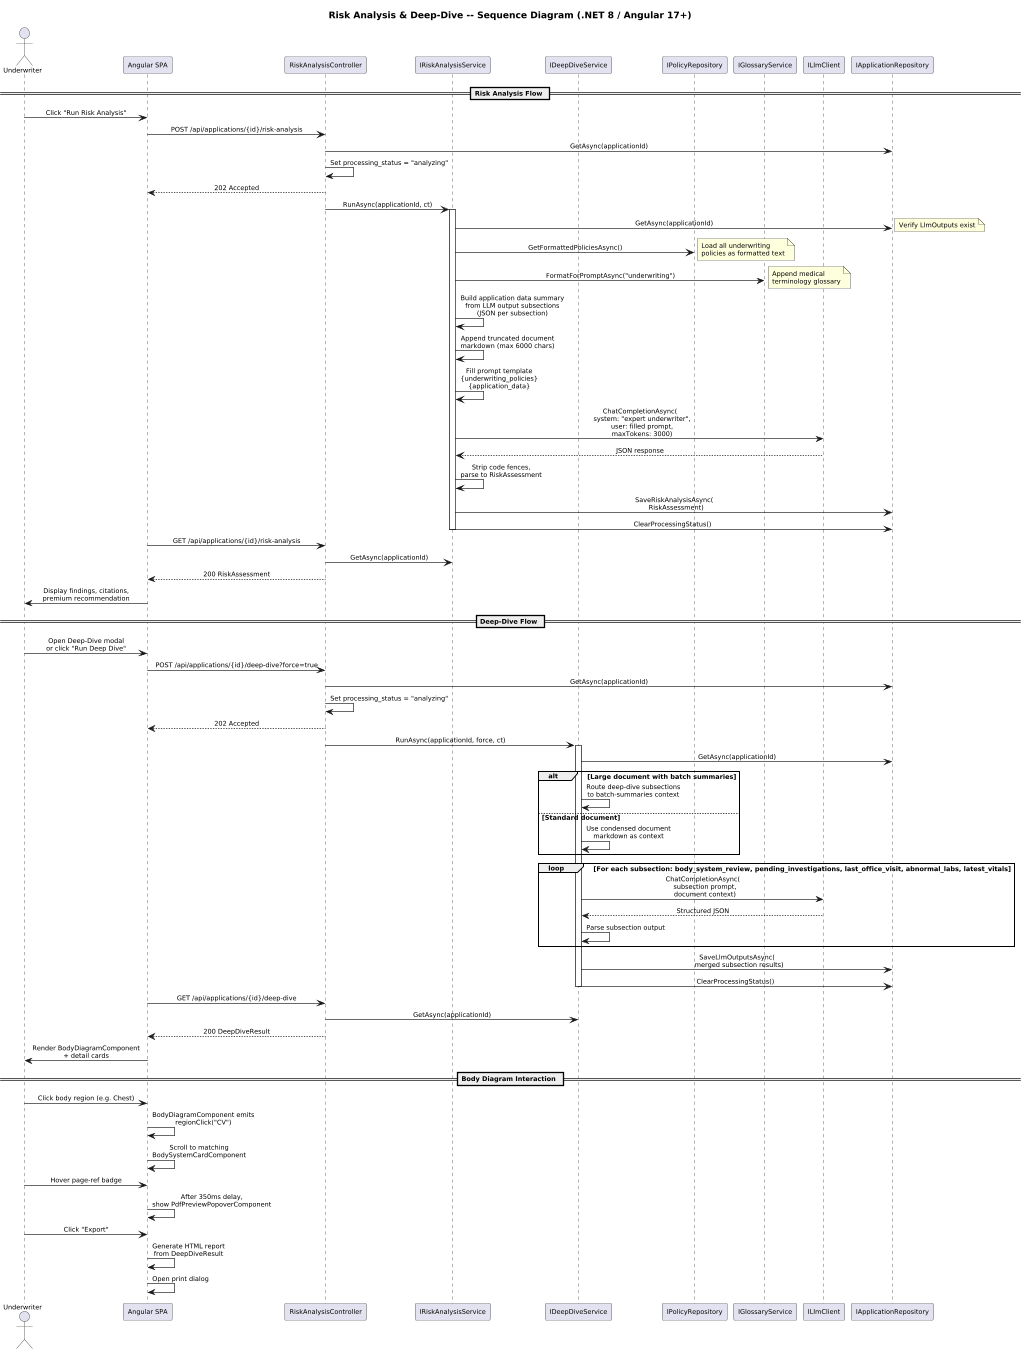

The diagram above was rendered by PlantUML. Its source (embedded in the PNG):
@startuml
scale max 1024 width
skinparam defaultFontSize 10
skinparam sequenceMessageAlign center

title Risk Analysis & Deep-Dive -- Sequence Diagram (.NET 8 / Angular 17+)

actor Underwriter as user
participant "Angular SPA" as spa
participant "RiskAnalysisController" as ctrl
participant "IRiskAnalysisService" as riskSvc
participant "IDeepDiveService" as ddSvc
participant "IPolicyRepository" as policyRepo
participant "IGlossaryService" as glossary
participant "ILlmClient" as llm
participant "IApplicationRepository" as appRepo

== Risk Analysis Flow ==

user -> spa : Click "Run Risk Analysis"
spa -> ctrl : POST /api/applications/{id}/risk-analysis
ctrl -> appRepo : GetAsync(applicationId)
ctrl -> ctrl : Set processing_status = "analyzing"
ctrl --> spa : 202 Accepted

ctrl -> riskSvc : RunAsync(applicationId, ct)
activate riskSvc

riskSvc -> appRepo : GetAsync(applicationId)
note right : Verify LlmOutputs exist

riskSvc -> policyRepo : GetFormattedPoliciesAsync()
note right : Load all underwriting\npolicies as formatted text

riskSvc -> glossary : FormatForPromptAsync("underwriting")
note right : Append medical\nterminology glossary

riskSvc -> riskSvc : Build application data summary\nfrom LLM output subsections\n(JSON per subsection)

riskSvc -> riskSvc : Append truncated document\nmarkdown (max 6000 chars)

riskSvc -> riskSvc : Fill prompt template\n{underwriting_policies}\n{application_data}

riskSvc -> llm : ChatCompletionAsync(\n  system: "expert underwriter",\n  user: filled prompt,\n  maxTokens: 3000)
llm --> riskSvc : JSON response

riskSvc -> riskSvc : Strip code fences,\nparse to RiskAssessment

riskSvc -> appRepo : SaveRiskAnalysisAsync(\n  RiskAssessment)
riskSvc -> appRepo : ClearProcessingStatus()

deactivate riskSvc

spa -> ctrl : GET /api/applications/{id}/risk-analysis
ctrl -> riskSvc : GetAsync(applicationId)
ctrl --> spa : 200 RiskAssessment

spa -> user : Display findings, citations,\npremium recommendation

== Deep-Dive Flow ==

user -> spa : Open Deep-Dive modal\nor click "Run Deep Dive"
spa -> ctrl : POST /api/applications/{id}/deep-dive?force=true
ctrl -> appRepo : GetAsync(applicationId)
ctrl -> ctrl : Set processing_status = "analyzing"
ctrl --> spa : 202 Accepted

ctrl -> ddSvc : RunAsync(applicationId, force, ct)
activate ddSvc

ddSvc -> appRepo : GetAsync(applicationId)

alt Large document with batch summaries
  ddSvc -> ddSvc : Route deep-dive subsections\nto batch-summaries context
else Standard document
  ddSvc -> ddSvc : Use condensed document\nmarkdown as context
end

loop For each subsection: body_system_review, pending_investigations, last_office_visit, abnormal_labs, latest_vitals
  ddSvc -> llm : ChatCompletionAsync(\n  subsection prompt,\n  document context)
  llm --> ddSvc : Structured JSON
  ddSvc -> ddSvc : Parse subsection output
end

ddSvc -> appRepo : SaveLlmOutputsAsync(\n  merged subsection results)
ddSvc -> appRepo : ClearProcessingStatus()

deactivate ddSvc

spa -> ctrl : GET /api/applications/{id}/deep-dive
ctrl -> ddSvc : GetAsync(applicationId)
ctrl --> spa : 200 DeepDiveResult

spa -> user : Render BodyDiagramComponent\n+ detail cards

== Body Diagram Interaction ==

user -> spa : Click body region (e.g. Chest)
spa -> spa : BodyDiagramComponent emits\nregionClick("CV")
spa -> spa : Scroll to matching\nBodySystemCardComponent

user -> spa : Hover page-ref badge
spa -> spa : After 350ms delay,\nshow PdfPreviewPopoverComponent

user -> spa : Click "Export"
spa -> spa : Generate HTML report\nfrom DeepDiveResult
spa -> spa : Open print dialog
@enduml